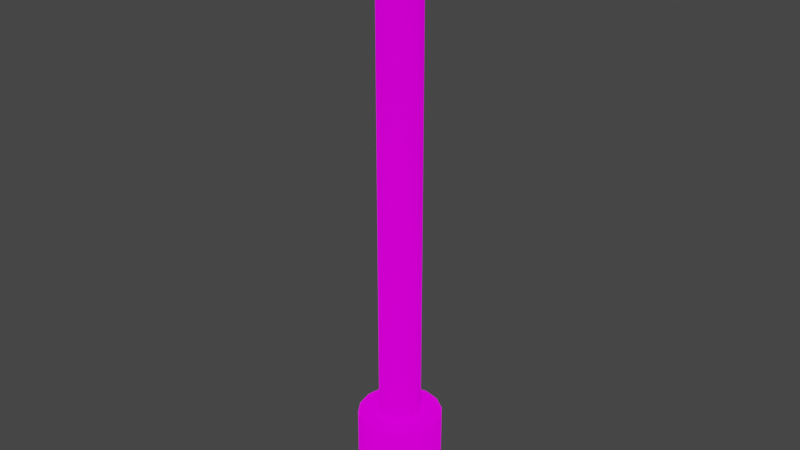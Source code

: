 # Source: Giant_Piston.blend  (saved by Blender 2.91.10; exported with 4.5.12 LTS)
import bpy
from mathutils import Matrix  # noqa: F401  (used for matrix-valued properties, if any)

bpy.ops.wm.read_factory_settings(use_empty=True)
scene = bpy.context.scene
scene.name = 'Scene'

# ---- collections
col_collection = bpy.data.collections.new('Collection'); scene.collection.children.link(col_collection)

# ---- images (referenced by path relative to the original .blend; pixels are not part of the script)
import os
ASSET_DIR = os.environ.get("B2B_ASSET_DIR", "")  # directory of the original .blend (textures are referenced by path, not embedded)
HERE = os.path.dirname(os.path.abspath(__file__))  # packed textures are extracted next to this script under _unpacked/

def load_image(name, relpath, width, height, colorspace="sRGB"):
    """Load a texture the original file referenced (path relative to the .blend, or extracted next to this script)."""
    p = next((c for c in (os.path.join(HERE, relpath), os.path.join(ASSET_DIR, relpath)) if relpath and os.path.exists(c)), "")
    if p:
        img = bpy.data.images.load(p, check_existing=True)
        img.name = name
    else:  # same state as the original file: an image datablock whose file is absent (Cycles renders it pink)
        img = bpy.data.images.new(name, width, height)
        img.source = "FILE"
        img.filepath = "//" + (relpath or name)
    img.colorspace_settings.name = colorspace
    return img
img_piston_texture_png = load_image('Piston_Texture.png', 'Piston_Texture.png', 1024, 1024, 'sRGB')

# ---- materials (node trees are filled in below, after node groups)
mat_piston_texture = bpy.data.materials.new('Piston_Texture')
mat_piston_texture.use_transparent_shadow = False

# ---- material node trees
mat_piston_texture.use_nodes = True; mat_piston_texture.node_tree.nodes.clear()
_N = mat_piston_texture.node_tree.nodes; _L = mat_piston_texture.node_tree.links
n0 = _N.new('ShaderNodeOutputMaterial'); n0.name = 'Material Output'; n0.location = (300, 300)
n1 = _N.new('ShaderNodeBsdfDiffuse'); n1.name = 'Diffuse BSDF'; n1.location = (10, 300)
n1.inputs[1].default_value = 1.0
n2 = _N.new('ShaderNodeTexImage'); n2.name = 'Image Texture'; n2.location = (-280, 280)
n2.image = img_piston_texture_png
_L.new(n1.outputs[0], n0.inputs[0])
_L.new(n2.outputs[0], n1.inputs[0])
n0.is_active_output = True

# ---- world
world_world = bpy.data.worlds.new('World'); scene.world = world_world
world_world.use_nodes = True; world_world.node_tree.nodes.clear()
_N = world_world.node_tree.nodes; _L = world_world.node_tree.links
n0 = _N.new('ShaderNodeOutputWorld'); n0.name = 'World Output'; n0.location = (300, 300)
n1 = _N.new('ShaderNodeBackground'); n1.name = 'Background'; n1.location = (10, 300)
n1.inputs[0].default_value = (0.05088, 0.05088, 0.05088, 1.0)
_L.new(n1.outputs[0], n0.inputs[0])
n0.is_active_output = True
world_world.color = (0.05088, 0.05088, 0.05088)
world_world.use_sun_shadow = False
world_world.sun_shadow_jitter_overblur = 0.0

# ---- meshes
me_cylinder = bpy.data.meshes.new('Cylinder')
me_cylinder.from_pydata([(1.193e-08, 0.7822, -0.889), (0.0, 1.0, 1.0), (0.2993, 0.7227, -0.889), (0.3827, 0.9239, 1.0), (0.5531, 0.5531, -0.889), (0.7071, 0.7071, 1.0), (0.7227, 0.2993, -0.889), (0.9239, 0.3827, 1.0), (0.7822, -3.116e-08, -0.889), (1.0, -4.371e-08, 1.0), (0.7227, -0.2993, -0.889), (0.9239, -0.3827, 1.0), (0.5531, -0.5531, -0.889), (0.7071, -0.7071, 1.0), (0.2993, -0.7227, -0.889), (0.3827, -0.9239, 1.0), (1.3e-07, -0.7822, -0.889), (1.51e-07, -1.0, 1.0), (-0.2993, -0.7227, -0.889), (-0.3827, -0.9239, 1.0), (-0.5531, -0.5531, -0.889), (-0.7071, -0.7071, 1.0), (-0.7227, -0.2993, -0.889), (-0.9239, -0.3827, 1.0), (-0.7822, 1.236e-08, -0.889), (-1.0, 1.192e-08, 1.0), (-0.7227, 0.2993, -0.889), (-0.9239, 0.3827, 1.0), (-0.5531, 0.5531, -0.889), (-0.7071, 0.7071, 1.0), (-0.2993, 0.7227, -0.889), (-0.3827, 0.9239, 1.0), (0.0, 1.0, -0.7013), (0.3827, 0.9239, -0.7013), (0.7071, 0.7071, -0.7013), (0.9239, 0.3827, -0.7013), (1.0, -4.371e-08, -0.7013), (0.9239, -0.3827, -0.7013), (0.7071, -0.7071, -0.7013), (0.3827, -0.9239, -0.7013), (1.51e-07, -1.0, -0.7013), (-0.3827, -0.9239, -0.7013), (-0.7071, -0.7071, -0.7013), (-0.9239, -0.3827, -0.7013), (-1.0, 1.192e-08, -0.7013), (-0.9239, 0.3827, -0.7013), (-0.7071, 0.7071, -0.7013), (-0.3827, 0.9239, -0.7013), (0.2843, 0.6863, -0.7716), (0.5253, 0.5253, -0.7716), (0.6863, 0.2843, -0.7716), (0.7429, -2.834e-08, -0.7716), (0.6863, -0.2843, -0.7716), (0.5253, -0.5253, -0.7716), (0.2843, -0.6863, -0.7716), (1.267e-07, -0.7429, -0.7716), (-0.2843, -0.6863, -0.7716), (-0.5253, -0.5253, -0.7716), (-0.6863, -0.2843, -0.7716), (-0.7429, 1.299e-08, -0.7716), (-0.6863, 0.2843, -0.7716), (-0.5253, 0.5253, -0.7716), (-0.2843, 0.6863, -0.7716), (1.457e-08, 0.7429, -0.7716), (1.193e-08, 0.7822, -0.9646), (0.2993, 0.7227, -0.9646), (0.5531, 0.5531, -0.9646), (0.7227, 0.2993, -0.9646), (0.7822, -3.116e-08, -0.9646), (0.7227, -0.2993, -0.9646), (0.5531, -0.5531, -0.9646), (0.2993, -0.7227, -0.9646), (1.3e-07, -0.7822, -0.9646), (-0.2993, -0.7227, -0.9646), (-0.5531, -0.5531, -0.9646), (-0.7227, -0.2993, -0.9646), (-0.7822, 1.236e-08, -0.9646), (-0.7227, 0.2993, -0.9646), (-0.5531, 0.5531, -0.9646), (-0.2993, 0.7227, -0.9646), (1.157e-08, 0.758, -0.9974), (0.2901, 0.7003, -0.9974), (0.536, 0.536, -0.9974), (0.7003, 0.2901, -0.9974), (0.758, -2.8e-08, -0.9974), (0.7003, -0.2901, -0.9974), (0.536, -0.536, -0.9974), (0.2901, -0.7003, -0.9974), (1.26e-07, -0.758, -0.9974), (-0.2901, -0.7003, -0.9974), (-0.536, -0.536, -0.9974), (-0.7003, -0.2901, -0.9974), (-0.758, 1.417e-08, -0.9974), (-0.7003, 0.2901, -0.9974), (-0.536, 0.536, -0.9974), (-0.2901, 0.7003, -0.9974), (-1.057e-08, 1.011, -1.106), (0.3868, 0.9337, -1.106), (0.7147, 0.7147, -1.106), (0.9337, 0.3868, -1.106), (1.011, -4.105e-08, -1.106), (0.9337, -0.3868, -1.106), (0.7147, -0.7147, -1.106), (0.3868, -0.9337, -1.106), (1.42e-07, -1.011, -1.106), (-0.3868, -0.9337, -1.106), (-0.7147, -0.7147, -1.106), (-0.9337, -0.3868, -1.106), (-1.011, 1.518e-08, -1.106), (-0.9337, 0.3868, -1.106), (-0.7147, 0.7147, -1.106), (-0.3868, 0.9337, -1.106), (-7.008e-09, 1.011, -1.293), (0.3868, 0.9337, -1.293), (0.7147, 0.7147, -1.293), (0.9337, 0.3868, -1.293), (1.011, -4.105e-08, -1.293), (0.9337, -0.3868, -1.293), (0.7147, -0.7147, -1.293), (0.3868, -0.9337, -1.293), (1.456e-07, -1.011, -1.293), (-0.3868, -0.9337, -1.293), (-0.7147, -0.7147, -1.293), (-0.9337, -0.3868, -1.293), (-1.011, 1.518e-08, -1.293), (-0.9337, 0.3868, -1.293), (-0.7147, 0.7147, -1.293), (-0.3868, 0.9337, -1.293), (-2.192e-08, 0.9339, -1.373), (0.3574, 0.8628, -1.373), (0.6604, 0.6604, -1.373), (0.8628, 0.3574, -1.373), (0.9339, -3.596e-08, -1.373), (0.8628, -0.3574, -1.373), (0.6604, -0.6604, -1.373), (0.3574, -0.8628, -1.373), (1.191e-07, -0.9339, -1.373), (-0.3574, -0.8628, -1.373), (-0.6604, -0.6604, -1.373), (-0.8628, -0.3574, -1.373), (-0.9339, 1.599e-08, -1.373), (-0.8628, 0.3574, -1.373), (-0.6604, 0.6604, -1.373), (-0.3574, 0.8628, -1.373), (0.1891, 0.4565, 1.0), (3.387e-08, 0.4941, 1.0), (0.3494, 0.3494, 1.0), (0.4565, 0.1891, 1.0), (0.4941, -1.723e-08, 1.0), (0.4565, -0.1891, 1.0), (0.3494, -0.3494, 1.0), (0.1891, -0.4565, 1.0), (1.085e-07, -0.4941, 1.0), (-0.1891, -0.4565, 1.0), (-0.3494, -0.3494, 1.0), (-0.4565, -0.1891, 1.0), (-0.4941, 1.026e-08, 1.0), (-0.4565, 0.1891, 1.0), (-0.3494, 0.3494, 1.0), (-0.1891, 0.4565, 1.0), (0.1891, 0.4565, 13.3), (-9.965e-08, 0.4941, 13.3), (0.3494, 0.3494, 13.3), (0.4565, 0.1891, 13.3), (0.4941, -1.723e-08, 13.3), (0.4565, -0.1891, 13.3), (0.3494, -0.3494, 13.3), (0.1891, -0.4565, 13.3), (-2.505e-08, -0.4941, 13.3), (-0.1891, -0.4565, 13.3), (-0.3494, -0.3494, 13.3), (-0.4565, -0.1891, 13.3), (-0.4941, 1.026e-08, 13.3), (-0.4565, 0.1891, 13.3), (-0.3494, 0.3494, 13.3), (-0.1891, 0.4565, 13.3)], [], [(32, 1, 3, 33), (33, 3, 5, 34), (34, 5, 7, 35), (35, 7, 9, 36), (36, 9, 11, 37), (37, 11, 13, 38), (38, 13, 15, 39), (39, 15, 17, 40), (40, 17, 19, 41), (41, 19, 21, 42), (42, 21, 23, 43), (43, 23, 25, 44), (44, 25, 27, 45), (45, 27, 29, 46), (17, 15, 151, 152), (46, 29, 31, 47), (47, 31, 1, 32), (6, 8, 68, 67), (62, 47, 32, 63), (61, 46, 47, 62), (60, 45, 46, 61), (59, 44, 45, 60), (58, 43, 44, 59), (57, 42, 43, 58), (56, 41, 42, 57), (55, 40, 41, 56), (54, 39, 40, 55), (53, 38, 39, 54), (52, 37, 38, 53), (51, 36, 37, 52), (50, 35, 36, 51), (49, 34, 35, 50), (48, 33, 34, 49), (63, 32, 33, 48), (0, 63, 48, 2), (2, 48, 49, 4), (4, 49, 50, 6), (6, 50, 51, 8), (8, 51, 52, 10), (10, 52, 53, 12), (12, 53, 54, 14), (14, 54, 55, 16), (16, 55, 56, 18), (18, 56, 57, 20), (20, 57, 58, 22), (22, 58, 59, 24), (24, 59, 60, 26), (26, 60, 61, 28), (28, 61, 62, 30), (30, 62, 63, 0), (65, 66, 82, 81), (16, 18, 73, 72), (26, 28, 78, 77), (2, 4, 66, 65), (12, 14, 71, 70), (22, 24, 76, 75), (8, 10, 69, 68), (18, 20, 74, 73), (28, 30, 79, 78), (4, 6, 67, 66), (14, 16, 72, 71), (0, 2, 65, 64), (24, 26, 77, 76), (10, 12, 70, 69), (20, 22, 75, 74), (30, 0, 64, 79), (86, 87, 103, 102), (73, 74, 90, 89), (66, 67, 83, 82), (74, 75, 91, 90), (67, 68, 84, 83), (75, 76, 92, 91), (68, 69, 85, 84), (76, 77, 93, 92), (69, 70, 86, 85), (77, 78, 94, 93), (70, 71, 87, 86), (78, 79, 95, 94), (71, 72, 88, 87), (64, 65, 81, 80), (79, 64, 80, 95), (72, 73, 89, 88), (107, 108, 124, 123), (94, 95, 111, 110), (87, 88, 104, 103), (80, 81, 97, 96), (95, 80, 96, 111), (88, 89, 105, 104), (81, 82, 98, 97), (89, 90, 106, 105), (82, 83, 99, 98), (90, 91, 107, 106), (83, 84, 100, 99), (91, 92, 108, 107), (84, 85, 101, 100), (92, 93, 109, 108), (85, 86, 102, 101), (93, 94, 110, 109), (121, 122, 138, 137), (100, 101, 117, 116), (108, 109, 125, 124), (101, 102, 118, 117), (109, 110, 126, 125), (102, 103, 119, 118), (110, 111, 127, 126), (103, 104, 120, 119), (96, 97, 113, 112), (111, 96, 112, 127), (104, 105, 121, 120), (97, 98, 114, 113), (105, 106, 122, 121), (98, 99, 115, 114), (106, 107, 123, 122), (99, 100, 116, 115), (128, 129, 130, 131, 132, 133, 134, 135, 136, 137, 138, 139, 140, 141, 142, 143), (114, 115, 131, 130), (122, 123, 139, 138), (115, 116, 132, 131), (123, 124, 140, 139), (116, 117, 133, 132), (124, 125, 141, 140), (117, 118, 134, 133), (125, 126, 142, 141), (118, 119, 135, 134), (126, 127, 143, 142), (119, 120, 136, 135), (112, 113, 129, 128), (127, 112, 128, 143), (120, 121, 137, 136), (113, 114, 130, 129), (155, 154, 170, 171), (3, 1, 145, 144), (27, 25, 156, 157), (13, 11, 149, 150), (23, 21, 154, 155), (1, 31, 159, 145), (9, 7, 147, 148), (19, 17, 152, 153), (29, 27, 157, 158), (5, 3, 144, 146), (15, 13, 150, 151), (25, 23, 155, 156), (11, 9, 148, 149), (21, 19, 153, 154), (31, 29, 158, 159), (7, 5, 146, 147), (160, 161, 175, 174, 173, 172, 171, 170, 169, 168, 167, 166, 165, 164, 163, 162), (148, 147, 163, 164), (156, 155, 171, 172), (149, 148, 164, 165), (157, 156, 172, 173), (150, 149, 165, 166), (158, 157, 173, 174), (151, 150, 166, 167), (159, 158, 174, 175), (152, 151, 167, 168), (144, 145, 161, 160), (145, 159, 175, 161), (153, 152, 168, 169), (146, 144, 160, 162), (154, 153, 169, 170), (147, 146, 162, 163)])
_uv = me_cylinder.uv_layers.new(name='UVMap')
_uv.uv.foreach_set('vector', [1.887, 0.1059, 1.887, 0.9729, 1.7, 0.9729, 1.7, 0.1059, 1.7, 0.1059, 1.7, 0.9729, 1.512, 0.9729, 1.512, 0.1059, 1.512, 0.1059, 1.512, 0.9729, 1.324, 0.9729, 1.324, 0.1059, 1.324, 0.1059, 1.324, 0.9729, 1.136, 0.9729, 1.136, 0.1059, 1.136, 0.1059, 1.136, 0.9729, 0.9484, 0.9729, 0.9484, 0.1059, 0.9484, 0.1059, 0.9484, 0.9729, 0.7607, 0.9729, 0.7607, 0.1059, 0.7607, 0.1059, 0.7607, 0.9729, 0.5729, 0.9729, 0.5729, 0.1059, 0.5729, 0.1059, 0.5729, 0.9729, 0.3851, 0.9729, 0.3851, 0.1059, 0.3851, 0.1059, 0.3851, 0.9729, 0.1974, 0.9729, 0.1974, 0.1059, 0.1974, 0.1059, 0.1974, 0.9729, 0.009589, 0.9729, 0.009589, 0.1059, 0.009589, 0.1059, 0.009589, 0.9729, -0.1782, 0.9729, -0.1782, 0.1059, -0.1782, 0.1059, -0.1782, 0.9729, -0.3659, 0.9729, -0.3659, 0.1059, -0.3659, 0.1059, -0.3659, 0.9729, -0.5537, 0.9729, -0.5537, 0.1059, -0.5537, 0.1059, -0.5537, 0.9729, -0.7415, 0.9729, -0.7415, 0.1059, 0.2242, 0.03478, 0.2274, 0.03478, 0.2274, 0.03478, 0.2242, 0.03478, -0.7415, 0.1059, -0.7415, 0.9729, -0.9293, 0.9729, -0.9293, 0.1059, -0.9293, 0.1059, -0.9293, 0.9729, -1.117, 0.9729, -1.117, 0.1059, 0.08405, 0.02232, 0.07825, 0.02232, 0.07825, 0.02232, 0.08405, 0.02232, 0.3815, 0.03501, 0.3815, 0.03281, 0.3852, 0.03281, 0.3851, 0.03501, 0.3778, 0.03501, 0.3778, 0.03281, 0.3815, 0.03281, 0.3815, 0.03501, 0.3741, 0.03501, 0.3741, 0.03281, 0.3778, 0.03281, 0.3778, 0.03501, 0.3704, 0.03501, 0.3704, 0.03281, 0.3741, 0.03281, 0.3741, 0.03501, 0.3668, 0.03501, 0.3668, 0.03281, 0.3704, 0.03281, 0.3704, 0.03501, 0.3631, 0.03501, 0.3631, 0.03281, 0.3668, 0.03281, 0.3668, 0.03501, 0.3594, 0.03501, 0.3594, 0.03281, 0.3631, 0.03281, 0.3631, 0.03501, 0.3557, 0.03501, 0.3557, 0.03281, 0.3594, 0.03281, 0.3594, 0.03501, 0.352, 0.03501, 0.352, 0.03281, 0.3557, 0.03281, 0.3557, 0.03501, 0.3484, 0.03501, 0.3484, 0.03281, 0.352, 0.03281, 0.352, 0.03501, 0.3447, 0.03501, 0.3447, 0.03281, 0.3484, 0.03281, 0.3484, 0.03501, 0.341, 0.03501, 0.341, 0.03281, 0.3447, 0.03281, 0.3447, 0.03501, 0.3373, 0.03501, 0.3373, 0.03281, 0.341, 0.03281, 0.341, 0.03501, 0.3337, 0.03501, 0.3337, 0.03281, 0.3373, 0.03281, 0.3373, 0.03501, 0.33, 0.03501, 0.33, 0.03281, 0.3337, 0.03281, 0.3337, 0.03501, 0.3264, 0.03501, 0.3263, 0.03281, 0.33, 0.03281, 0.33, 0.03501, 0.7425, 0.04282, 0.7422, 0.04957, 0.7312, 0.04957, 0.7312, 0.04282, 0.7312, 0.04282, 0.7312, 0.04957, 0.7199, 0.04957, 0.7199, 0.04282, 0.7199, 0.04282, 0.7199, 0.04957, 0.7086, 0.04957, 0.7086, 0.04282, 0.7086, 0.04282, 0.7086, 0.04957, 0.6973, 0.04957, 0.6973, 0.04282, 0.6973, 0.04282, 0.6973, 0.04957, 0.686, 0.04957, 0.686, 0.04282, 0.686, 0.04282, 0.686, 0.04957, 0.6747, 0.04957, 0.6747, 0.04282, 0.6747, 0.04282, 0.6747, 0.04957, 0.6634, 0.04957, 0.6634, 0.04282, 0.6634, 0.04282, 0.6634, 0.04957, 0.6522, 0.04957, 0.6522, 0.04282, 0.6522, 0.04282, 0.6522, 0.04957, 0.6409, 0.04957, 0.6409, 0.04282, 0.6409, 0.04282, 0.6409, 0.04957, 0.6296, 0.04957, 0.6296, 0.04282, 0.6296, 0.04282, 0.6296, 0.04957, 0.6183, 0.04957, 0.6183, 0.04282, 0.6183, 0.04282, 0.6183, 0.04957, 0.607, 0.04957, 0.607, 0.04282, 0.607, 0.04282, 0.607, 0.04957, 0.5957, 0.04957, 0.5957, 0.04282, 0.5957, 0.04282, 0.5957, 0.04957, 0.5844, 0.04957, 0.5844, 0.04282, 0.5844, 0.04282, 0.5844, 0.04957, 0.5731, 0.04957, 0.5731, 0.04282, 0.5731, 0.04282, 0.5731, 0.04957, 0.5621, 0.04957, 0.5618, 0.04282, 0.9387, 0.02238, 0.9396, 0.02238, 0.9396, 0.02238, 0.9387, 0.02238, 0.05502, 0.02232, 0.04922, 0.02232, 0.04922, 0.02232, 0.05502, 0.02232, 0.02599, 0.02232, 0.02018, 0.02232, 0.02018, 0.02232, 0.02599, 0.02232, 0.09567, 0.02232, 0.08986, 0.02232, 0.08986, 0.02232, 0.09567, 0.02232, 0.06663, 0.02232, 0.06083, 0.02232, 0.06083, 0.02232, 0.06663, 0.02232, 0.0376, 0.02232, 0.0318, 0.02232, 0.0318, 0.02232, 0.0376, 0.02232, 0.07825, 0.02232, 0.07244, 0.02232, 0.07244, 0.02232, 0.07825, 0.02232, 0.04922, 0.02232, 0.04341, 0.02232, 0.04341, 0.02232, 0.04922, 0.02232, 0.02018, 0.02232, 0.01438, 0.02232, 0.01438, 0.02232, 0.02018, 0.02232, 0.08986, 0.02232, 0.08405, 0.02232, 0.08405, 0.02232, 0.08986, 0.02232, 0.06083, 0.02232, 0.05502, 0.02232, 0.05502, 0.02232, 0.06083, 0.02232, 0.1015, 0.02232, 0.09567, 0.02232, 0.09567, 0.02232, 0.1015, 0.02232, 0.0318, 0.02232, 0.02599, 0.02232, 0.02599, 0.02232, 0.0318, 0.02232, 0.07244, 0.02232, 0.06663, 0.02232, 0.06663, 0.02232, 0.07244, 0.02232, 0.04341, 0.02232, 0.0376, 0.02232, 0.0376, 0.02232, 0.04341, 0.02232, 0.01438, 0.02232, 0.00857, 0.02232, 0.00857, 0.02232, 0.01438, 0.02232, 0.9537, 0.04598, 0.9497, 0.04598, 0.9497, 0.04598, 0.9537, 0.04598, 0.9462, 0.02238, 0.9471, 0.02238, 0.9471, 0.02238, 0.9462, 0.02238, 0.9396, 0.02238, 0.9406, 0.02238, 0.9406, 0.02238, 0.9396, 0.02238, 0.9471, 0.02238, 0.9481, 0.02238, 0.9481, 0.02238, 0.9471, 0.02238, 0.9406, 0.02238, 0.9415, 0.02238, 0.9415, 0.02238, 0.9406, 0.02238, 0.9481, 0.02238, 0.949, 0.02238, 0.949, 0.02238, 0.9481, 0.02238, 0.9415, 0.02238, 0.9424, 0.02238, 0.9424, 0.02238, 0.9415, 0.02238, 0.949, 0.02238, 0.95, 0.02238, 0.95, 0.02238, 0.949, 0.02238, 0.9424, 0.02238, 0.9434, 0.02238, 0.9434, 0.02238, 0.9424, 0.02238, 0.95, 0.02238, 0.9509, 0.02238, 0.9509, 0.02238, 0.95, 0.02238, 0.9434, 0.02238, 0.9443, 0.02238, 0.9443, 0.02238, 0.9434, 0.02238, 0.9509, 0.02238, 0.9518, 0.02238, 0.9518, 0.02238, 0.9509, 0.02238, 0.9443, 0.02238, 0.9453, 0.02238, 0.9453, 0.02238, 0.9443, 0.02238, 0.9378, 0.02238, 0.9387, 0.02238, 0.9387, 0.02238, 0.9378, 0.02238, 0.9518, 0.02238, 0.9528, 0.02238, 0.9528, 0.02238, 0.9518, 0.02238, 0.9453, 0.02238, 0.9462, 0.02238, 0.9462, 0.02238, 0.9453, 0.02238, 0.6489, 0.0302, 0.6362, 0.0302, 0.6362, 0.0302, 0.6489, 0.0302, 0.9213, 0.04598, 0.9172, 0.04598, 0.9172, 0.04598, 0.9213, 0.04598, 0.9497, 0.04598, 0.9456, 0.04598, 0.9456, 0.04598, 0.9497, 0.04598, 0.9781, 0.04598, 0.974, 0.04598, 0.974, 0.04598, 0.9781, 0.04598, 0.9172, 0.04598, 0.9131, 0.04598, 0.9131, 0.04598, 0.9172, 0.04598, 0.9456, 0.04598, 0.9416, 0.04598, 0.9416, 0.04598, 0.9456, 0.04598, 0.974, 0.04598, 0.97, 0.04598, 0.97, 0.04598, 0.974, 0.04598, 0.9416, 0.04598, 0.9375, 0.04598, 0.9375, 0.04598, 0.9416, 0.04598, 0.97, 0.04598, 0.9659, 0.04598, 0.9659, 0.04598, 0.97, 0.04598, 0.9375, 0.04598, 0.9334, 0.04598, 0.9334, 0.04598, 0.9375, 0.04598, 0.9659, 0.04598, 0.9618, 0.04598, 0.9618, 0.04598, 0.9659, 0.04598, 0.9334, 0.04598, 0.9294, 0.04598, 0.9294, 0.04598, 0.9334, 0.04598, 0.9618, 0.04598, 0.9578, 0.04598, 0.9578, 0.04598, 0.9618, 0.04598, 0.9294, 0.04598, 0.9253, 0.04598, 0.9253, 0.04598, 0.9294, 0.04598, 0.9578, 0.04598, 0.9537, 0.04598, 0.9537, 0.04598, 0.9578, 0.04598, 0.9253, 0.04598, 0.9213, 0.04598, 0.9213, 0.04598, 0.9253, 0.04598, 0.9372, 0.03651, 0.94, 0.03651, 0.94, 0.03651, 0.9372, 0.03651, 0.7375, 0.0302, 0.7248, 0.0302, 0.7248, 0.0302, 0.7375, 0.0302, 0.6362, 0.0302, 0.6235, 0.0302, 0.6235, 0.0302, 0.6362, 0.0302, 0.7248, 0.0302, 0.7122, 0.0302, 0.7122, 0.0302, 0.7248, 0.0302, 0.6235, 0.0302, 0.6109, 0.0302, 0.6109, 0.0302, 0.6235, 0.0302, 0.7122, 0.0302, 0.6995, 0.0302, 0.6995, 0.0302, 0.7122, 0.0302, 0.6109, 0.0302, 0.5982, 0.0302, 0.5982, 0.0302, 0.6109, 0.0302, 0.6995, 0.0302, 0.6869, 0.0302, 0.6869, 0.0302, 0.6995, 0.0302, 0.7882, 0.0302, 0.7755, 0.0302, 0.7755, 0.0302, 0.7882, 0.0302, 0.5982, 0.0302, 0.5855, 0.0302, 0.5855, 0.0302, 0.5982, 0.0302, 0.6869, 0.0302, 0.6742, 0.0302, 0.6742, 0.0302, 0.6869, 0.0302, 0.7755, 0.0302, 0.7628, 0.0302, 0.7628, 0.0302, 0.7755, 0.0302, 0.6742, 0.0302, 0.6615, 0.0302, 0.6615, 0.0302, 0.6742, 0.0302, 0.7628, 0.0302, 0.7502, 0.0302, 0.7502, 0.0302, 0.7628, 0.0302, 0.6615, 0.0302, 0.6489, 0.0302, 0.6489, 0.0302, 0.6615, 0.0302, 0.7502, 0.0302, 0.7375, 0.0302, 0.7375, 0.0302, 0.7502, 0.0302, 0.07737, 0.007028, 0.06805, 0.008883, 0.06014, 0.01417, 0.05486, 0.02207, 0.053, 0.0314, 0.05486, 0.04072, 0.06014, 0.04863, 0.06805, 0.05391, 0.07737, 0.05576, 0.0867, 0.05391, 0.0946, 0.04863, 0.09989, 0.04072, 0.1017, 0.0314, 0.09989, 0.02207, 0.0946, 0.01417, 0.0867, 0.008883, 0.9176, 0.03651, 0.9204, 0.03651, 0.9204, 0.03651, 0.9176, 0.03651, 0.94, 0.03651, 0.9428, 0.03651, 0.9428, 0.03651, 0.94, 0.03651, 0.9204, 0.03651, 0.9232, 0.03651, 0.9232, 0.03651, 0.9204, 0.03651, 0.9428, 0.03651, 0.9456, 0.03651, 0.9456, 0.03651, 0.9428, 0.03651, 0.9232, 0.03651, 0.926, 0.03651, 0.926, 0.03651, 0.9232, 0.03651, 0.9456, 0.03651, 0.9484, 0.03651, 0.9484, 0.03651, 0.9456, 0.03651, 0.926, 0.03651, 0.9288, 0.03651, 0.9288, 0.03651, 0.926, 0.03651, 0.9484, 0.03651, 0.9512, 0.03651, 0.9512, 0.03651, 0.9484, 0.03651, 0.9288, 0.03651, 0.9316, 0.03651, 0.9316, 0.03651, 0.9288, 0.03651, 0.9512, 0.03651, 0.954, 0.03651, 0.954, 0.03651, 0.9512, 0.03651, 0.9316, 0.03651, 0.9344, 0.03651, 0.9344, 0.03651, 0.9316, 0.03651, 0.912, 0.03651, 0.9148, 0.03651, 0.9148, 0.03651, 0.912, 0.03651, 0.954, 0.03651, 0.9567, 0.03651, 0.9567, 0.03651, 0.954, 0.03651, 0.9344, 0.03651, 0.9372, 0.03651, 0.9372, 0.03651, 0.9344, 0.03651, 0.9148, 0.03651, 0.9176, 0.03651, 0.9176, 0.03651, 0.9148, 0.03651, 0.3901, 0.03979, 0.3906, 0.03979, 0.3906, 0.03979, 0.3901, 0.03979, 0.2463, 0.03478, 0.2495, 0.03478, 0.2495, 0.03478, 0.2463, 0.03478, 0.2084, 0.03478, 0.2116, 0.03478, 0.2116, 0.03478, 0.2084, 0.03478, 0.2305, 0.03478, 0.2337, 0.03478, 0.2337, 0.03478, 0.2305, 0.03478, 0.2148, 0.03478, 0.2179, 0.03478, 0.2179, 0.03478, 0.2148, 0.03478, 0.199, 0.03478, 0.2021, 0.03478, 0.2021, 0.03478, 0.199, 0.03478, 0.2368, 0.03478, 0.24, 0.03478, 0.24, 0.03478, 0.2368, 0.03478, 0.2211, 0.03478, 0.2242, 0.03478, 0.2242, 0.03478, 0.2211, 0.03478, 0.2053, 0.03478, 0.2084, 0.03478, 0.2084, 0.03478, 0.2053, 0.03478, 0.2432, 0.03478, 0.2463, 0.03478, 0.2463, 0.03478, 0.2432, 0.03478, 0.2274, 0.03478, 0.2305, 0.03478, 0.2305, 0.03478, 0.2274, 0.03478, 0.2116, 0.03478, 0.2148, 0.03478, 0.2148, 0.03478, 0.2116, 0.03478, 0.2337, 0.03478, 0.2368, 0.03478, 0.2368, 0.03478, 0.2337, 0.03478, 0.2179, 0.03478, 0.2211, 0.03478, 0.2211, 0.03478, 0.2179, 0.03478, 0.2021, 0.03478, 0.2053, 0.03478, 0.2053, 0.03478, 0.2021, 0.03478, 0.24, 0.03478, 0.2432, 0.03478, 0.2432, 0.03478, 0.24, 0.03478, 0.3762, 0.06538, 0.3658, 0.06744, 0.3554, 0.06538, 0.3466, 0.0595, 0.3408, 0.05071, 0.3387, 0.04034, 0.3408, 0.02997, 0.3466, 0.02117, 0.3554, 0.0153, 0.3658, 0.01323, 0.3762, 0.0153, 0.385, 0.02117, 0.3908, 0.02997, 0.3929, 0.04034, 0.3908, 0.05071, 0.385, 0.0595, 0.5005, 0.5249, 0.4897, 0.5249, 0.4897, 0.5249, 0.5005, 0.5249, 0.5864, 0.5249, 0.5757, 0.5249, 0.5757, 0.5249, 0.5864, 0.5249, 0.3935, 0.03979, 0.394, 0.03979, 0.394, 0.03979, 0.3935, 0.03979, 0.3889, 0.03979, 0.3895, 0.03979, 0.3895, 0.03979, 0.3889, 0.03979, 0.522, 0.5249, 0.5112, 0.5249, 0.5112, 0.5249, 0.522, 0.5249, 0.6079, 0.5249, 0.5972, 0.5249, 0.5972, 0.5249, 0.6079, 0.5249, 0.3923, 0.03979, 0.3929, 0.03979, 0.3929, 0.03979, 0.3923, 0.03979, 0.3878, 0.03979, 0.3884, 0.03979, 0.3884, 0.03979, 0.3878, 0.03979, 0.5435, 0.5249, 0.5327, 0.5249, 0.5327, 0.5249, 0.5435, 0.5249, 0.371, 0.01473, 0.3677, 0.01473, 0.3677, 0.01473, 0.371, 0.01473, 0.6294, 0.5249, 0.6187, 0.5249, 0.6187, 0.5249, 0.6294, 0.5249, 0.3912, 0.03979, 0.3918, 0.03979, 0.3918, 0.03979, 0.3912, 0.03979, 0.479, 0.5249, 0.4682, 0.5249, 0.4682, 0.5249, 0.479, 0.5249, 0.5649, 0.5249, 0.5542, 0.5249, 0.5542, 0.5249, 0.5649, 0.5249, 0.3946, 0.03979, 0.3952, 0.03979, 0.3952, 0.03979, 0.3946, 0.03979])
me_cylinder.materials.append(mat_piston_texture)
me_cylinder.use_remesh_fix_poles = True
me_cylinder.use_remesh_preserve_attributes = False
me_cylinder.use_mirror_vertex_groups = False
me_cylinder.update()

# ---- objects
ob_piston = bpy.data.objects.new('Piston', me_cylinder)

# ---- transforms, parenting, visibility, modifiers, constraints
ob_piston.location = (0.0, 0.0, 0.0)
ob_piston.scale = (6.9, 6.9, 6.9)
ob_piston.lineart.crease_threshold = 0.0

# ---- collection membership
col_collection.objects.link(ob_piston)

# ---- scene / render settings (as saved in the file)
scene.frame_start = 1; scene.frame_end = 250; scene.frame_set(1)
scene.render.engine = 'BLENDER_EEVEE_NEXT'
scene.cycles.use_denoising = False
scene.cycles.samples = 128
scene.cycles.sampling_pattern = 'TABULATED_SOBOL'
scene.cycles.use_adaptive_sampling = False
scene.cycles.use_light_tree = False
scene.view_settings.view_transform = 'Filmic'
bpy.context.view_layer.update()

# ---- added for rendering (the .blend has no active camera and no usable light): camera, sun
cam_auto = bpy.data.cameras.new('AutoCamera')
cam_auto.lens = 50.0
cam_auto.sensor_width = 36.0
cam_auto.clip_end = 1674.98
ob_auto_camera = bpy.data.objects.new('AutoCamera', cam_auto)
scene.collection.objects.link(ob_auto_camera)
ob_auto_camera.location = (95.4406, -114.529, 117.507)
ob_auto_camera.rotation_euler = (1.09748, -7.21219e-08, 0.694738)
scene.camera = ob_auto_camera
light_auto_sun = bpy.data.lights.new('AutoSun', 'SUN')
light_auto_sun.energy = 3.0
light_auto_sun.angle = 0.0523599
ob_auto_sun = bpy.data.objects.new('AutoSun', light_auto_sun)
scene.collection.objects.link(ob_auto_sun)
ob_auto_sun.rotation_euler = (0.872665, 0.174533, 0.523599)
bpy.context.view_layer.update()
